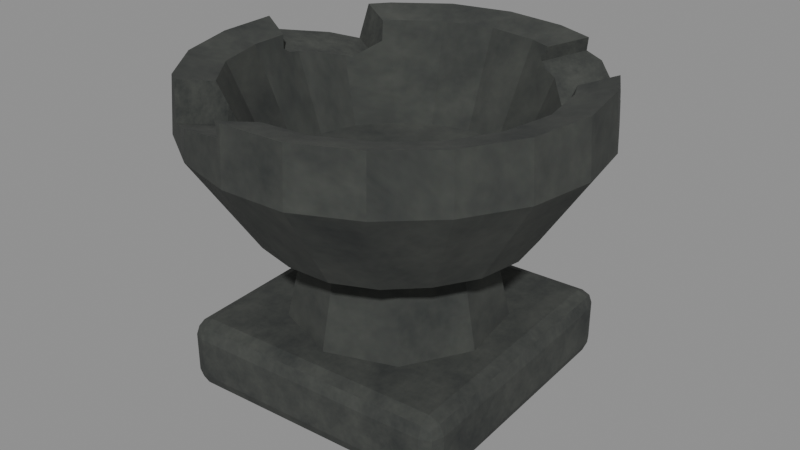 # Source: CrystalBowl.blend  (saved by Blender 5.2.45; exported with 4.5.12 LTS)
import bpy
from mathutils import Matrix  # noqa: F401  (used for matrix-valued properties, if any)

bpy.ops.wm.read_factory_settings(use_empty=True)
scene = bpy.context.scene
scene.name = 'Scene'

# ---- images (referenced by path relative to the original .blend; pixels are not part of the script)
import os
ASSET_DIR = os.environ.get("B2B_ASSET_DIR", "")  # directory of the original .blend (textures are referenced by path, not embedded)
HERE = os.path.dirname(os.path.abspath(__file__))  # packed textures are extracted next to this script under _unpacked/

def load_image(name, relpath, width, height, colorspace="sRGB"):
    """Load a texture the original file referenced (path relative to the .blend, or extracted next to this script)."""
    p = next((c for c in (os.path.join(HERE, relpath), os.path.join(ASSET_DIR, relpath)) if relpath and os.path.exists(c)), "")
    if p:
        img = bpy.data.images.load(p, check_existing=True)
        img.name = name
    else:  # same state as the original file: an image datablock whose file is absent (Cycles renders it pink)
        img = bpy.data.images.new(name, width, height)
        img.source = "FILE"
        img.filepath = "//" + (relpath or name)
    img.colorspace_settings.name = colorspace
    return img
img_ghoststone_png = load_image('GhostStone.png', '_unpacked/GhostStone.8562c2f9.png', 512, 512, 'sRGB')

# ---- materials (node trees are filled in below, after node groups)
mat_ghoststone = bpy.data.materials.new('GhostStone')
mat_ghoststone.diffuse_color = (0.075, 0.08, 0.07, 1.0)

# ---- material node trees
mat_ghoststone.use_nodes = True; mat_ghoststone.node_tree.nodes.clear()
_N = mat_ghoststone.node_tree.nodes; _L = mat_ghoststone.node_tree.links
n0 = _N.new('ShaderNodeBsdfPrincipled'); n0.name = 'Principled BSDF'; n0.location = (-200, 100)
n0.inputs[2].default_value = 0.98
n0.inputs[10].default_value = 0.005
n1 = _N.new('ShaderNodeOutputMaterial'); n1.name = 'Material Output'; n1.location = (200, 100)
n2 = _N.new('ShaderNodeTexNoise'); n2.name = 'Noise Texture'; n2.location = (0, 0)
n2.width = 160
n2.inputs[2].default_value = 9.0
n2.inputs[3].default_value = 5.0
n2.inputs[4].default_value = 0.8
n3 = _N.new('ShaderNodeValToRGB'); n3.name = 'Color Ramp'; n3.location = (0, 0)
while len(n3.color_ramp.elements) > 1: n3.color_ramp.elements.remove(n3.color_ramp.elements[-1])
n3.color_ramp.elements[0].position = 0.2; n3.color_ramp.elements[0].color = (0.015, 0.018, 0.019, 1.0)
_e = n3.color_ramp.elements.new(0.8); _e.color = (0.075, 0.08, 0.07, 1.0)
n4 = _N.new('ShaderNodeTexImage'); n4.name = 'Image Texture'; n4.location = (0, 0)
n4.image = img_ghoststone_png
_L.new(n0.outputs[0], n1.inputs[0])
_L.new(n2.outputs[0], n3.inputs[0])
_L.new(n4.outputs[0], n0.inputs[0])
n1.is_active_output = True

# ---- meshes
me_cube = bpy.data.meshes.new('Cube')
me_cube.from_pydata([(-0.1527, -0.1701, 0.0), (-0.1516, -0.19, 0.0198), (-0.1725, -0.1712, 0.0198), (-0.1519, -0.1842, 0.005799), (-0.1635, -0.1823, 0.008368), (-0.1659, -0.185, 0.0198), (-0.1667, -0.1709, 0.005799), (-0.1516, -0.19, 0.0702), (-0.1527, -0.1701, 0.09), (-0.1725, -0.1712, 0.0702), (-0.1519, -0.1842, 0.0842), (-0.1635, -0.1823, 0.08163), (-0.1667, -0.1709, 0.0842), (-0.1659, -0.185, 0.0702), (-0.1703, 0.1524, 0.0), (-0.19, 0.1513, 0.0198), (-0.1714, 0.1724, 0.0198), (-0.1843, 0.1517, 0.005799), (-0.1823, 0.1633, 0.008368), (-0.185, 0.1658, 0.0198), (-0.1711, 0.1665, 0.005799), (-0.1703, 0.1524, 0.09), (-0.1714, 0.1724, 0.0702), (-0.19, 0.1513, 0.0702), (-0.1711, 0.1665, 0.0842), (-0.1823, 0.1633, 0.08163), (-0.185, 0.1658, 0.0702), (-0.1843, 0.1517, 0.0842), (0.1669, -0.1524, 0.0), (0.1866, -0.1513, 0.0198), (0.168, -0.1723, 0.0198), (0.1808, -0.1516, 0.005799), (0.1789, -0.1632, 0.008368), (0.1816, -0.1657, 0.0198), (0.1676, -0.1665, 0.005799), (0.1669, -0.1524, 0.09), (0.168, -0.1723, 0.0702), (0.1866, -0.1513, 0.0702), (0.1676, -0.1665, 0.0842), (0.1789, -0.1632, 0.08163), (0.1816, -0.1657, 0.0702), (0.1808, -0.1516, 0.0842), (0.1493, 0.1702, 0.0), (0.1482, 0.1901, 0.0198), (0.169, 0.1713, 0.0198), (0.1485, 0.1843, 0.005799), (0.1601, 0.1823, 0.008368), (0.1625, 0.1851, 0.0198), (0.1632, 0.171, 0.005799), (0.1493, 0.1702, 0.09), (0.169, 0.1713, 0.0702), (0.1482, 0.1901, 0.0702), (0.1632, 0.171, 0.0842), (0.1601, 0.1823, 0.08163), (0.1625, 0.1851, 0.0702), (0.1485, 0.1843, 0.0842), (-0.001709, -0.1411, 0.07), (-0.001709, -0.1008, 0.25), (-0.09161, -0.1081, 0.07), (-0.06592, -0.0772, 0.25), (-0.1394, -0.02447, 0.07), (-0.1001, -0.01747, 0.25), (-0.1228, 0.07062, 0.07), (-0.08822, 0.05045, 0.25), (-0.04954, 0.1327, 0.07), (-0.03588, 0.09479, 0.25), (0.04612, 0.1327, 0.07), (0.03246, 0.09479, 0.25), (0.1194, 0.07062, 0.07), (0.0848, 0.05045, 0.25), (0.136, -0.02447, 0.07), (0.09667, -0.01747, 0.25), (0.08819, -0.1081, 0.07), (0.0625, -0.0772, 0.25), (-0.001709, 4.061e-05, 0.21), (-0.1232, -0.1484, 0.3419), (-0.1451, 0.127, 0.3419), (0.1637, 0.09599, 0.3419), (-0.004916, -0.1938, 0.3709), (0.169, 4.061e-05, 0.21), (-0.1936, 0.008936, 0.3709), (0.1593, 0.05584, 0.21), (0.06867, 0.1804, 0.3709), (0.1313, 0.1045, 0.21), (0.09166, 0.1443, 0.21), (0.04009, 0.1666, 0.21), (-0.01562, 0.1695, 0.21), (-0.07029, 0.1578, 0.21), (-0.117, 0.1265, 0.21), (-0.1499, 0.08098, 0.21), (-0.1701, 0.02841, 0.21), (-0.1696, -0.02824, 0.21), (-0.1499, -0.0809, 0.21), (-0.1174, -0.1268, 0.21), (-0.07007, -0.1573, 0.21), (-0.01562, -0.1695, 0.21), (0.04022, -0.1671, 0.21), (0.09136, -0.1437, 0.21), (0.1313, -0.1044, 0.21), (0.1598, -0.05593, 0.21), (0.25, 4.061e-05, 0.33), (0.2338, 0.08166, 0.33), (0.1944, 0.1541, 0.33), (0.136, 0.2127, 0.33), (0.05942, 0.2437, 0.33), (-0.02223, 0.25, 0.33), (-0.1028, 0.2327, 0.33), (-0.1703, 0.1849, 0.33), (-0.2203, 0.1194, 0.33), (-0.25, 0.04186, 0.33), (-0.2473, -0.04132, 0.33), (-0.2203, -0.1194, 0.33), (-0.1722, -0.1869, 0.33), (-0.1017, -0.23, 0.33), (-0.02224, -0.25, 0.33), (0.06009, -0.2463, 0.33), (0.1344, -0.2103, 0.33), (0.1945, -0.1541, 0.33), (0.2364, -0.08246, 0.33), (0.2447, 4.061e-05, 0.4), (0.2282, 0.07969, 0.4), (0.05795, 0.2378, 0.4), (-0.02193, 0.2463, 0.4), (-0.1007, 0.2278, 0.4), (-0.1663, 0.1805, 0.4), (-0.2414, -0.04033, 0.4), (-0.2171, -0.1176, 0.4), (-0.1686, -0.1829, 0.4), (-0.02193, -0.2463, 0.4), (0.05877, -0.241, 0.4), (0.1312, -0.2053, 0.4), (0.1916, -0.1518, 0.4), (0.2313, -0.08069, 0.4), (0.1986, 4.061e-05, 0.39), (0.1858, 0.065, 0.39), (0.04695, 0.194, 0.39), (-0.0183, 0.2021, 0.39), (-0.08216, 0.1852, 0.39), (-0.136, 0.1472, 0.39), (-0.1972, -0.03289, 0.39), (-0.1784, -0.09647, 0.39), (-0.1373, -0.1486, 0.39), (0.04744, -0.1958, 0.39), (0.1067, -0.1675, 0.39), (0.1569, -0.1245, 0.39), (0.1876, -0.06556, 0.39), (0.1477, 4.061e-05, 0.27), (0.1393, 0.0489, 0.27), (0.1175, 0.09367, 0.27), (0.08001, 0.1263, 0.27), (0.03489, 0.1459, 0.27), (-0.01418, 0.152, 0.27), (-0.06172, 0.1381, 0.27), (-0.1027, 0.1108, 0.27), (-0.1345, 0.07259, 0.27), (-0.149, 0.02485, 0.27), (-0.1488, -0.02473, 0.27), (-0.1345, -0.07251, 0.27), (-0.1029, -0.1109, 0.27), (-0.06162, -0.1378, 0.27), (-0.01418, -0.1519, 0.27), (0.03495, -0.1461, 0.27), (0.07988, -0.126, 0.27), (0.1175, -0.09359, 0.27), (0.1395, -0.04889, 0.27), (-0.001709, 4.061e-05, 0.26), (0.2045, 0.1301, 0.3784), (0.1932, 0.1531, 0.3594), (0.2026, 0.1364, 0.3538), (0.2057, 0.1239, 0.4), (0.134, 0.2096, 0.3787), (0.1067, 0.22, 0.3826), (0.1098, 0.2174, 0.4), (0.1734, 0.09038, 0.39), (0.07601, 0.1822, 0.39), (0.1643, 0.08788, 0.3671), (0.1433, 0.1139, 0.3488), (0.1324, 0.1251, 0.3519), (0.1017, 0.1598, 0.3636), (0.1398, 0.1172, 0.3492), (0.06878, 0.1789, 0.3758), (0.07921, 0.1711, 0.3677), (0.09283, 0.1645, 0.3653), (-0.1929, 0.1524, 0.3638), (-0.1949, 0.1507, 0.3537), (-0.2187, 0.1186, 0.3647), (-0.1845, 0.1579, 0.4), (-0.2365, 0.06754, 0.3763), (-0.2461, 0.04119, 0.3824), (-0.2457, 0.03379, 0.3832), (-0.2446, 0.03752, 0.4), (-0.1435, 0.1383, 0.39), (-0.1987, 0.01584, 0.39), (-0.1646, 0.08904, 0.3524), (-0.1583, 0.095, 0.3498), (-0.1379, 0.1301, 0.3666), (-0.17, 0.07599, 0.3556), (-0.1896, 0.03168, 0.3669), (-0.1924, 0.009446, 0.375), (-0.1902, 0.01726, 0.3689), (-0.1901, 0.02274, 0.3682), (-0.1459, -0.2006, 0.354), (-0.1004, -0.2271, 0.3677), (-0.1538, -0.1918, 0.4), (-0.02747, -0.2458, 0.3829), (-0.04559, -0.2415, 0.3792), (-0.02959, -0.2447, 0.3933), (-0.03087, -0.2438, 0.4), (-0.1355, -0.1498, 0.39), (-0.01962, -0.2181, 0.3936), (-0.01248, -0.2015, 0.39), (-0.08309, -0.1638, 0.3518), (-0.07551, -0.1698, 0.3545), (-0.1187, -0.146, 0.3605), (-0.126, -0.1423, 0.3626), (-0.01758, -0.1933, 0.3691), (-0.009428, -0.1927, 0.37), (-0.005121, -0.1934, 0.3725), (-0.007902, -0.1927, 0.3702)], [], [(0, 3, 4, 6), (1, 5, 4, 3), (2, 6, 4, 5), (7, 10, 11, 13), (8, 12, 11, 10), (9, 13, 11, 12), (14, 17, 18, 20), (15, 19, 18, 17), (16, 20, 18, 19), (21, 24, 25, 27), (22, 26, 25, 24), (23, 27, 25, 26), (28, 31, 32, 34), (29, 33, 32, 31), (30, 34, 32, 33), (35, 38, 39, 41), (36, 40, 39, 38), (37, 41, 39, 40), (42, 45, 46, 48), (43, 47, 46, 45), (44, 48, 46, 47), (49, 52, 53, 55), (50, 54, 53, 52), (51, 55, 53, 54), (14, 0, 6, 17), (17, 6, 2, 15), (1, 7, 13, 5), (5, 13, 9, 2), (8, 21, 27, 12), (12, 27, 23, 9), (22, 16, 19, 26), (26, 19, 15, 23), (42, 14, 20, 45), (45, 20, 16, 43), (21, 49, 55, 24), (24, 55, 51, 22), (50, 44, 47, 54), (54, 47, 43, 51), (28, 42, 48, 31), (31, 48, 44, 29), (49, 35, 41, 52), (52, 41, 37, 50), (36, 30, 33, 40), (40, 33, 29, 37), (0, 28, 34, 3), (3, 34, 30, 1), (35, 8, 10, 38), (38, 10, 7, 36), (14, 42, 28, 0), (2, 9, 23, 15), (30, 36, 7, 1), (49, 21, 8, 35), (16, 22, 51, 43), (44, 50, 37, 29), (56, 57, 59, 58), (58, 59, 61, 60), (60, 61, 63, 62), (62, 63, 65, 64), (64, 65, 67, 66), (66, 67, 69, 68), (68, 69, 71, 70), (59, 57, 73, 71, 69, 67, 65, 63, 61), (70, 71, 73, 72), (72, 73, 57, 56), (56, 58, 60, 62, 64, 66, 68, 70, 72), (74, 81, 79), (74, 83, 81), (74, 84, 83), (74, 85, 84), (74, 86, 85), (74, 87, 86), (74, 88, 87), (74, 89, 88), (74, 90, 89), (74, 91, 90), (74, 92, 91), (74, 93, 92), (74, 94, 93), (74, 95, 94), (74, 96, 95), (74, 97, 96), (74, 98, 97), (74, 99, 98), (74, 79, 99), (79, 81, 101, 100), (81, 83, 102, 101), (83, 84, 103, 102), (84, 85, 104, 103), (85, 86, 105, 104), (86, 87, 106, 105), (87, 88, 107, 106), (88, 89, 108, 107), (89, 90, 109, 108), (90, 91, 110, 109), (91, 92, 111, 110), (92, 93, 112, 111), (93, 94, 113, 112), (94, 95, 114, 113), (95, 96, 115, 114), (96, 97, 116, 115), (97, 98, 117, 116), (98, 99, 118, 117), (99, 79, 100, 118), (100, 101, 120, 119), (166, 169, 120, 101, 102, 167, 168), (102, 103, 170, 167), (171, 170, 103, 104, 121, 172), (104, 105, 122, 121), (105, 106, 123, 122), (106, 107, 124, 123), (186, 124, 107, 108, 185, 184, 183), (185, 108, 109, 188, 187), (188, 109, 110, 125, 190, 189), (110, 111, 126, 125), (111, 112, 127, 126), (203, 127, 112, 113, 202, 201), (202, 113, 114, 128, 207, 206, 204, 205), (114, 115, 129, 128), (115, 116, 130, 129), (116, 117, 131, 130), (117, 118, 132, 131), (118, 100, 119, 132), (119, 120, 134, 133), (134, 120, 169, 173), (172, 121, 135, 174), (121, 122, 136, 135), (122, 123, 137, 136), (123, 124, 138, 137), (191, 138, 124, 186), (125, 139, 192, 190), (125, 126, 140, 139), (126, 127, 141, 140), (208, 141, 127, 203), (128, 209, 207), (209, 128, 129, 142, 210), (129, 130, 143, 142), (130, 131, 144, 143), (131, 132, 145, 144), (132, 119, 133, 145), (133, 134, 147, 146), (175, 176, 148, 147, 134, 173), (177, 178, 149, 148, 176, 179), (180, 174, 135, 150, 149, 178, 182, 181), (135, 136, 151, 150), (136, 137, 152, 151), (137, 138, 153, 152), (194, 193, 154, 153, 138, 191, 195), (196, 197, 155, 154, 193), (198, 192, 139, 156, 155, 197, 200, 199), (139, 140, 157, 156), (140, 141, 158, 157), (159, 158, 141, 208, 214, 213, 211, 212), (160, 159, 212, 215), (217, 210, 142, 161, 160, 215, 216, 218), (142, 143, 162, 161), (143, 144, 163, 162), (144, 145, 164, 163), (145, 133, 146, 164), (146, 147, 165), (147, 148, 165), (148, 149, 165), (149, 150, 165), (150, 151, 165), (151, 152, 165), (152, 153, 165), (153, 154, 165), (154, 155, 165), (155, 156, 165), (156, 157, 165), (157, 158, 165), (158, 159, 165), (159, 160, 165), (160, 161, 165), (161, 162, 165), (162, 163, 165), (163, 164, 165), (164, 146, 165), (77, 179, 176, 175), (180, 181, 82), (180, 82, 171, 172, 174), (173, 169, 166, 168, 77, 175), (179, 77, 168, 167, 170, 171, 82, 181, 182, 178, 177), (76, 194, 195), (198, 199, 80), (198, 80, 189, 190, 192), (191, 186, 183, 184, 76, 195), (193, 194, 76, 184, 185, 187, 188, 189, 80, 199, 200, 197, 196), (214, 75, 211, 213), (78, 217, 218), (78, 204, 206, 207, 209, 210, 217), (203, 201, 75, 214, 208), (204, 78, 218, 216, 215, 212, 211, 75, 201, 202, 205)])
_uv = me_cube.uv_layers.new(name='UVMap')
_uv.uv.foreach_set('vector', [0.02361, 0.02361, 0.00383, 0.02361, 0.007461, 0.00746, 0.02361, 0.00383, 0.7133, 0.02178, 0.7133, 0.00383, 0.7294, 0.008064, 0.7331, 0.02328, 0.5948, 0.4764, 0.6146, 0.4764, 0.611, 0.4925, 0.5948, 0.4962, 0.6421, 0.02178, 0.6223, 0.02328, 0.6259, 0.008064, 0.6421, 0.00383, 0.02361, 0.9764, 0.02361, 0.9962, 0.00746, 0.9925, 0.00383, 0.9764, 0.5236, 0.4764, 0.5236, 0.4962, 0.5075, 0.4925, 0.5038, 0.4764, 0.4764, 0.02361, 0.4764, 0.00383, 0.4925, 0.00746, 0.4962, 0.02361, 0.5948, 0.02361, 0.5948, 0.00383, 0.611, 0.00746, 0.6146, 0.02361, 0.7133, 0.9616, 0.7331, 0.9601, 0.7294, 0.9753, 0.7133, 0.9795, 0.4764, 0.9764, 0.4962, 0.9764, 0.4925, 0.9925, 0.4764, 0.9962, 0.6421, 0.9616, 0.6421, 0.9795, 0.6259, 0.9753, 0.6223, 0.9601, 0.5236, 0.02361, 0.5038, 0.02361, 0.5075, 0.00746, 0.5236, 0.00383, 0.02361, 0.4764, 0.02361, 0.4962, 0.00746, 0.4925, 0.00383, 0.4764, 0.5948, 0.5236, 0.5948, 0.5038, 0.611, 0.5075, 0.6146, 0.5236, 0.7133, 0.4669, 0.7331, 0.4684, 0.7294, 0.4849, 0.7133, 0.4879, 0.02361, 0.5236, 0.00383, 0.5236, 0.007461, 0.5075, 0.02361, 0.5038, 0.6421, 0.4669, 0.6421, 0.4879, 0.6259, 0.4849, 0.6223, 0.4684, 0.5236, 0.5236, 0.5038, 0.5236, 0.5075, 0.5075, 0.5236, 0.5038, 0.4764, 0.4764, 0.4962, 0.4764, 0.4925, 0.4925, 0.4764, 0.4962, 0.7133, 0.5165, 0.7133, 0.4955, 0.7294, 0.4984, 0.7331, 0.515, 0.5948, 0.9764, 0.6146, 0.9764, 0.611, 0.9925, 0.5948, 0.9962, 0.4764, 0.5236, 0.4764, 0.5038, 0.4925, 0.5075, 0.4962, 0.5236, 0.5236, 0.9764, 0.5236, 0.9962, 0.5075, 0.9925, 0.5038, 0.9764, 0.6421, 0.5165, 0.6223, 0.515, 0.6259, 0.4984, 0.6421, 0.4955, 0.4764, 0.02361, 0.02361, 0.02361, 0.02361, 0.00383, 0.4764, 0.00383, 0.6146, 0.02361, 0.6146, 0.4764, 0.5948, 0.4764, 0.5948, 0.02361, 0.7133, 0.02178, 0.6421, 0.02178, 0.6421, 0.00383, 0.7133, 0.00383, 0.5948, 0.4962, 0.5236, 0.4962, 0.5236, 0.4764, 0.5948, 0.4764, 0.02361, 0.9764, 0.4764, 0.9764, 0.4764, 0.9962, 0.02361, 0.9962, 0.5038, 0.4764, 0.5038, 0.02361, 0.5236, 0.02361, 0.5236, 0.4764, 0.6421, 0.9616, 0.7133, 0.9616, 0.7133, 0.9795, 0.6421, 0.9795, 0.5236, 0.00383, 0.5948, 0.00383, 0.5948, 0.02361, 0.5236, 0.02361, 0.4764, 0.4764, 0.4764, 0.02361, 0.4962, 0.02361, 0.4962, 0.4764, 0.7331, 0.515, 0.7331, 0.9601, 0.7133, 0.9616, 0.7133, 0.5165, 0.4764, 0.9764, 0.4764, 0.5236, 0.4962, 0.5236, 0.4962, 0.9764, 0.6223, 0.9601, 0.6223, 0.515, 0.6421, 0.5165, 0.6421, 0.9616, 0.5236, 0.9764, 0.5948, 0.9764, 0.5948, 0.9962, 0.5236, 0.9962, 0.6421, 0.4955, 0.7133, 0.4955, 0.7133, 0.5165, 0.6421, 0.5165, 0.02361, 0.4764, 0.4764, 0.4764, 0.4764, 0.4962, 0.02361, 0.4962, 0.6146, 0.5236, 0.6146, 0.9764, 0.5948, 0.9764, 0.5948, 0.5236, 0.4764, 0.5236, 0.02361, 0.5236, 0.02361, 0.5038, 0.4764, 0.5038, 0.5038, 0.9764, 0.5038, 0.5236, 0.5236, 0.5236, 0.5236, 0.9764, 0.6421, 0.4669, 0.7133, 0.4669, 0.7133, 0.4879, 0.6421, 0.4879, 0.5236, 0.5038, 0.5948, 0.5038, 0.5948, 0.5236, 0.5236, 0.5236, 0.02361, 0.02361, 0.02361, 0.4764, 0.00383, 0.4764, 0.00383, 0.02361, 0.7331, 0.02328, 0.7331, 0.4684, 0.7133, 0.4669, 0.7133, 0.02178, 0.02361, 0.5236, 0.02361, 0.9764, 0.00383, 0.9764, 0.00383, 0.5236, 0.6223, 0.4684, 0.6223, 0.02328, 0.6421, 0.02178, 0.6421, 0.4669, 0.4764, 0.02361, 0.4764, 0.4764, 0.02361, 0.4764, 0.02361, 0.02361, 0.5948, 0.4764, 0.5236, 0.4764, 0.5236, 0.02361, 0.5948, 0.02361, 0.7133, 0.4669, 0.6421, 0.4669, 0.6421, 0.02178, 0.7133, 0.02178, 0.4764, 0.5236, 0.4764, 0.9764, 0.02361, 0.9764, 0.02361, 0.5236, 0.7133, 0.9616, 0.6421, 0.9616, 0.6421, 0.5165, 0.7133, 0.5165, 0.5948, 0.9764, 0.5236, 0.9764, 0.5236, 0.5236, 0.5948, 0.5236, 0.3534, 0.8552, 0.2136, 0.8283, 0.2206, 0.7877, 0.3632, 0.7983, 0.3632, 0.7983, 0.2206, 0.7877, 0.2206, 0.7347, 0.3632, 0.7241, 0.3632, 0.7241, 0.2206, 0.7347, 0.2136, 0.694, 0.3534, 0.6672, 0.1461, 0.8283, 0.006325, 0.8015, 0.01329, 0.7608, 0.1559, 0.7714, 0.1559, 0.7714, 0.01329, 0.7608, 0.01329, 0.7078, 0.1559, 0.6972, 0.1559, 0.6972, 0.01329, 0.7078, 0.006325, 0.6672, 0.1461, 0.6403, 0.5346, 0.911, 0.3948, 0.8842, 0.4018, 0.8435, 0.5443, 0.8541, 0.1386, 0.8675, 0.1567, 0.9173, 0.1386, 0.9672, 0.09264, 0.9937, 0.04042, 0.9845, 0.006325, 0.9438, 0.006325, 0.8908, 0.04042, 0.8502, 0.09264, 0.841, 0.5443, 0.8541, 0.4018, 0.8435, 0.4018, 0.7905, 0.5443, 0.7799, 0.5443, 0.7799, 0.4018, 0.7905, 0.3948, 0.7499, 0.5346, 0.723, 0.696, 0.5683, 0.6317, 0.5312, 0.6063, 0.4614, 0.6317, 0.3916, 0.696, 0.3545, 0.7692, 0.3674, 0.8169, 0.4243, 0.8169, 0.4985, 0.7692, 0.5554, 0.6295, 0.2163, 0.5429, 0.2511, 0.5491, 0.2096, 0.6295, 0.2163, 0.5468, 0.2881, 0.5429, 0.2511, 0.6295, 0.2163, 0.5577, 0.319, 0.5468, 0.2881, 0.6295, 0.2163, 0.5777, 0.3375, 0.5577, 0.319, 0.6295, 0.2163, 0.6034, 0.3419, 0.5777, 0.3375, 0.6295, 0.2163, 0.6314, 0.3354, 0.6034, 0.3419, 0.6295, 0.2163, 0.6595, 0.3141, 0.6314, 0.3354, 0.6295, 0.2163, 0.6837, 0.2819, 0.6595, 0.3141, 0.6295, 0.2163, 0.7034, 0.2439, 0.6837, 0.2819, 0.6295, 0.2163, 0.7141, 0.2021, 0.7034, 0.2439, 0.6295, 0.2163, 0.715, 0.1625, 0.7141, 0.2021, 0.6295, 0.2163, 0.7085, 0.1274, 0.715, 0.1625, 0.6295, 0.2163, 0.6921, 0.103, 0.7085, 0.1274, 0.6295, 0.2163, 0.6688, 0.09184, 0.6921, 0.103, 0.6295, 0.2163, 0.642, 0.09141, 0.6688, 0.09184, 0.6295, 0.2163, 0.6134, 0.1066, 0.642, 0.09141, 0.6295, 0.2163, 0.587, 0.134, 0.6134, 0.1066, 0.6295, 0.2163, 0.5642, 0.1686, 0.587, 0.134, 0.6295, 0.2163, 0.5491, 0.2096, 0.5642, 0.1686, 0.5491, 0.2096, 0.5429, 0.2511, 0.4327, 0.2413, 0.4408, 0.1805, 0.5429, 0.2511, 0.5468, 0.2881, 0.4373, 0.2963, 0.4327, 0.2413, 0.5468, 0.2881, 0.5577, 0.319, 0.4535, 0.3419, 0.4373, 0.2963, 0.5937, 0.4122, 0.5722, 0.4364, 0.4727, 0.3914, 0.5038, 0.3545, 0.5722, 0.4364, 0.5571, 0.4715, 0.4498, 0.4418, 0.4727, 0.3914, 0.5571, 0.4715, 0.5479, 0.5119, 0.4362, 0.5015, 0.4498, 0.4418, 0.5479, 0.5119, 0.5481, 0.5555, 0.4374, 0.5655, 0.4362, 0.5015, 0.5481, 0.5555, 0.5571, 0.596, 0.4498, 0.6254, 0.4374, 0.5655, 0.5571, 0.596, 0.572, 0.6312, 0.4718, 0.6773, 0.4498, 0.6254, 0.572, 0.6312, 0.5937, 0.6546, 0.5041, 0.7104, 0.4718, 0.6773, 0.8629, 0.1685, 0.857, 0.2061, 0.7805, 0.2435, 0.7888, 0.1875, 0.6174, 0.8192, 0.61, 0.7862, 0.6853, 0.8162, 0.6961, 0.865, 0.61, 0.7862, 0.6063, 0.7449, 0.6803, 0.755, 0.6853, 0.8162, 0.6063, 0.7449, 0.6066, 0.7016, 0.6803, 0.6915, 0.6803, 0.755, 0.6066, 0.7016, 0.6099, 0.66, 0.6851, 0.6302, 0.6803, 0.6915, 0.642, 0.09141, 0.6134, 0.1066, 0.5358, 0.02994, 0.5778, 0.006325, 0.6134, 0.1066, 0.587, 0.134, 0.4967, 0.069, 0.5358, 0.02994, 0.587, 0.134, 0.5642, 0.1686, 0.4631, 0.1202, 0.4967, 0.069, 0.5642, 0.1686, 0.5491, 0.2096, 0.4408, 0.1805, 0.4631, 0.1202, 0.4408, 0.1805, 0.4327, 0.2413, 0.3948, 0.225, 0.4024, 0.1656, 0.899, 0.04221, 0.8818, 0.03922, 0.8755, 0.009635, 0.9287, 0.006325, 0.9388, 0.05667, 0.9166, 0.05719, 0.9184, 0.04546, 0.9388, 0.05667, 0.9448, 0.1163, 0.9077, 0.1166, 0.9166, 0.05719, 0.9044, 0.1392, 0.9077, 0.1166, 0.9448, 0.1163, 0.9442, 0.1802, 0.8906, 0.1793, 0.8912, 0.1362, 0.9442, 0.1802, 0.9385, 0.2402, 0.8855, 0.2388, 0.8906, 0.1793, 0.9385, 0.2402, 0.9286, 0.2923, 0.8755, 0.2891, 0.8855, 0.2388, 0.4362, 0.5015, 0.4374, 0.5655, 0.3963, 0.5646, 0.3948, 0.5021, 0.7306, 0.02834, 0.7276, 0.009, 0.7809, 0.006325, 0.7889, 0.06213, 0.7626, 0.0625, 0.767, 0.03536, 0.7591, 0.03387, 0.7626, 0.0625, 0.7889, 0.06213, 0.7923, 0.1247, 0.7523, 0.1245, 0.7559, 0.1033, 0.7523, 0.1245, 0.7923, 0.1247, 0.7888, 0.1875, 0.7353, 0.1858, 0.7387, 0.1271, 0.7514, 0.1301, 0.7888, 0.1875, 0.7805, 0.2435, 0.7276, 0.2416, 0.7353, 0.1858, 0.6961, 0.865, 0.6853, 0.8162, 0.7386, 0.8141, 0.749, 0.8629, 0.7376, 0.8014, 0.7386, 0.8141, 0.6853, 0.8162, 0.6803, 0.755, 0.7091, 0.7546, 0.7018, 0.7938, 0.7091, 0.7546, 0.6803, 0.755, 0.6803, 0.6915, 0.7334, 0.6919, 0.7334, 0.6991, 0.7283, 0.698, 0.7205, 0.6962, 0.7177, 0.7106, 0.6803, 0.6915, 0.6851, 0.6302, 0.7384, 0.6321, 0.7334, 0.6919, 0.6851, 0.6302, 0.6958, 0.581, 0.749, 0.5843, 0.7384, 0.6321, 0.5358, 0.02994, 0.4967, 0.069, 0.4567, 0.0557, 0.4955, 0.01866, 0.4967, 0.069, 0.4631, 0.1202, 0.4243, 0.1066, 0.4567, 0.0557, 0.4631, 0.1202, 0.4408, 0.1805, 0.4024, 0.1656, 0.4243, 0.1066, 0.3087, 0.3474, 0.252, 0.3738, 0.2413, 0.3407, 0.2872, 0.3187, 0.2413, 0.3407, 0.252, 0.3738, 0.2143, 0.3802, 0.2199, 0.3448, 0.1121, 0.3638, 0.07544, 0.341, 0.09729, 0.314, 0.1181, 0.3266, 0.07544, 0.341, 0.03305, 0.2953, 0.06194, 0.2772, 0.09729, 0.314, 0.03305, 0.2953, 0.007764, 0.2379, 0.04262, 0.2297, 0.06194, 0.2772, 0.007764, 0.2379, 0.006325, 0.1753, 0.0409, 0.1788, 0.04262, 0.2297, 0.04292, 0.17, 0.0409, 0.1788, 0.006325, 0.1753, 0.01172, 0.1536, 0.1072, 0.02686, 0.1232, 0.0577, 0.09255, 0.07927, 0.05785, 0.06078, 0.1072, 0.02686, 0.1661, 0.006325, 0.1711, 0.04009, 0.1232, 0.0577, 0.1661, 0.006325, 0.2289, 0.006325, 0.2223, 0.04153, 0.1711, 0.04009, 0.2239, 0.04214, 0.2223, 0.04153, 0.2289, 0.006325, 0.2412, 0.0114, 0.3361, 0.06815, 0.3198, 0.0826, 0.3304, 0.06376, 0.3198, 0.0826, 0.3361, 0.06815, 0.3704, 0.1207, 0.3374, 0.1345, 0.313, 0.09468, 0.3704, 0.1207, 0.3821, 0.1822, 0.3475, 0.1844, 0.3374, 0.1345, 0.3821, 0.1822, 0.3774, 0.2443, 0.3444, 0.2353, 0.3475, 0.1844, 0.3774, 0.2443, 0.3521, 0.3018, 0.3225, 0.2816, 0.3444, 0.2353, 0.3521, 0.3018, 0.3087, 0.3474, 0.2872, 0.3187, 0.3225, 0.2816, 0.8296, 0.4299, 0.8345, 0.3821, 0.9331, 0.4004, 0.9297, 0.4365, 0.8569, 0.3675, 0.8758, 0.3503, 0.9392, 0.369, 0.9331, 0.4004, 0.8345, 0.3821, 0.838, 0.3644, 0.829, 0.6019, 0.8457, 0.6302, 0.7692, 0.6472, 0.7617, 0.6134, 0.8242, 0.5921, 0.8253, 0.5952, 0.8594, 0.6575, 0.8706, 0.6516, 0.8736, 0.6755, 0.7742, 0.6845, 0.7692, 0.6472, 0.8457, 0.6302, 0.8481, 0.6376, 0.8515, 0.6488, 0.8736, 0.6755, 0.8764, 0.7261, 0.7763, 0.7225, 0.7742, 0.6845, 0.8764, 0.7261, 0.874, 0.7714, 0.7742, 0.7561, 0.7763, 0.7225, 0.874, 0.7714, 0.8669, 0.8056, 0.7692, 0.7824, 0.7742, 0.7561, 0.8263, 0.8163, 0.8271, 0.8199, 0.7617, 0.7999, 0.7692, 0.7824, 0.8669, 0.8056, 0.8651, 0.8097, 0.8459, 0.8057, 0.778, 0.9279, 0.7768, 0.8918, 0.8182, 0.8921, 0.8148, 0.9301, 0.7783, 0.9385, 0.7716, 0.8745, 0.7656, 0.8785, 0.7617, 0.8417, 0.8148, 0.8545, 0.8182, 0.8921, 0.7768, 0.8918, 0.7756, 0.8849, 0.7748, 0.8808, 0.2679, 0.6545, 0.2577, 0.6216, 0.3555, 0.5978, 0.3632, 0.6226, 0.2577, 0.6216, 0.2514, 0.5763, 0.351, 0.5635, 0.3555, 0.5978, 0.3493, 0.5259, 0.351, 0.5635, 0.2514, 0.5763, 0.2513, 0.5747, 0.2739, 0.5703, 0.2754, 0.5639, 0.2816, 0.5331, 0.279, 0.5259, 0.3506, 0.4878, 0.3493, 0.5259, 0.279, 0.5259, 0.2686, 0.4774, 0.2671, 0.4685, 0.2518, 0.4713, 0.2578, 0.4304, 0.3558, 0.4546, 0.3506, 0.4878, 0.2686, 0.4774, 0.2687, 0.4718, 0.2687, 0.4707, 0.2578, 0.4304, 0.2679, 0.3969, 0.3632, 0.4288, 0.3558, 0.4546, 0.8426, 0.5683, 0.8338, 0.5296, 0.9326, 0.5113, 0.9392, 0.5404, 0.8338, 0.5296, 0.8295, 0.4811, 0.9296, 0.4746, 0.9326, 0.5113, 0.8295, 0.4811, 0.8296, 0.4299, 0.9297, 0.4365, 0.9296, 0.4746, 0.1553, 0.4019, 0.1893, 0.4191, 0.1213, 0.5127, 0.1893, 0.4191, 0.2173, 0.4454, 0.1213, 0.5127, 0.2173, 0.4454, 0.2327, 0.4806, 0.1213, 0.5127, 0.2327, 0.4806, 0.2369, 0.5185, 0.1213, 0.5127, 0.2369, 0.5185, 0.2302, 0.5562, 0.1213, 0.5127, 0.2302, 0.5562, 0.2092, 0.5884, 0.1213, 0.5127, 0.2092, 0.5884, 0.1797, 0.6126, 0.1213, 0.5127, 0.1797, 0.6126, 0.1444, 0.6277, 0.1213, 0.5127, 0.1444, 0.6277, 0.106, 0.6277, 0.1213, 0.5127, 0.106, 0.6277, 0.06963, 0.6163, 0.1213, 0.5127, 0.06963, 0.6163, 0.03775, 0.595, 0.1213, 0.5127, 0.03775, 0.595, 0.01676, 0.5628, 0.1213, 0.5127, 0.01676, 0.5628, 0.006325, 0.5261, 0.1213, 0.5127, 0.006325, 0.5261, 0.006778, 0.4878, 0.1213, 0.5127, 0.006778, 0.4878, 0.02223, 0.4526, 0.1213, 0.5127, 0.02223, 0.4526, 0.0472, 0.4238, 0.1213, 0.5127, 0.0472, 0.4238, 0.07958, 0.4032, 0.1213, 0.5127, 0.07958, 0.4032, 0.1175, 0.3969, 0.1213, 0.5127, 0.1175, 0.3969, 0.1553, 0.4019, 0.1213, 0.5127, 0.375, 0.0, 0.375, 0.06283, 0.3767, 0.05371, 0.4445, 0.0, 0.3885, 0.25, 0.375, 0.2223, 0.375, 0.25, 0.3885, 0.25, 0.375, 0.25, 0.375, 0.4248, 0.4209, 0.437, 0.4218, 0.2819, 0.5005, 0.9601, 0.5008, 0.812, 0.4416, 0.8149, 0.375, 0.8214, 0.375, 1.0, 0.4445, 1.0, 0.125, 0.6872, 0.125, 0.75, 0.3036, 0.75, 0.3234, 0.7138, 0.3327, 0.5528, 0.2998, 0.5, 0.125, 0.5, 0.125, 0.5277, 0.1381, 0.5561, 0.1459, 0.575, 0.1281, 0.6659, 0.375, 0.0, 0.375, 0.06772, 0.4432, 0.0, 0.3861, 0.25, 0.375, 0.2324, 0.375, 0.25, 0.3861, 0.25, 0.375, 0.25, 0.375, 0.4343, 0.419, 0.447, 0.4212, 0.2855, 0.5002, 0.9587, 0.501, 0.8132, 0.4024, 0.8206, 0.375, 0.824, 0.375, 1.0, 0.4432, 1.0, 0.1366, 0.6663, 0.125, 0.6823, 0.125, 0.75, 0.301, 0.75, 0.3323, 0.6729, 0.323, 0.5676, 0.3194, 0.5128, 0.3093, 0.5, 0.125, 0.5, 0.125, 0.5176, 0.1313, 0.5274, 0.1407, 0.5437, 0.1366, 0.6387, 0.4322, 0.0, 0.375, 0.0, 0.375, 0.08483, 0.4219, 0.01429, 0.375, 0.25, 0.3792, 0.25, 0.375, 0.2437, 0.375, 0.25, 0.375, 0.43, 0.4025, 0.4363, 0.4204, 0.4396, 0.4193, 0.3502, 0.4198, 0.2931, 0.3792, 0.25, 0.4993, 0.8041, 0.375, 0.8193, 0.375, 1.0, 0.4322, 1.0, 0.4986, 0.9498, 0.305, 0.5, 0.125, 0.5, 0.125, 0.5063, 0.1269, 0.509, 0.1379, 0.5233, 0.1341, 0.6467, 0.125, 0.6652, 0.125, 0.75, 0.3057, 0.75, 0.3324, 0.6469, 0.3127, 0.5363])
me_cube.materials.append(mat_ghoststone)
me_cube.materials.append(None)
me_cube.update()

# ---- objects
ob_crystalbowl = bpy.data.objects.new('CrystalBowl', me_cube)

# ---- transforms, parenting, visibility, modifiers, constraints
ob_crystalbowl.location = (0.0, 0.0, 0.0)
_vg = ob_crystalbowl.vertex_groups.new(name='Root')

# ---- collection membership
scene.collection.objects.link(ob_crystalbowl)

# ---- scene / render settings (as saved in the file)
scene.frame_start = 1; scene.frame_end = 250; scene.frame_set(1)
scene.render.engine = 'CYCLES'
scene.render.bake_bias = 0.0
scene.render.bake_samples = 0
scene.render.compositor_device = 'GPU'
scene.cycles.samples = 1
scene.eevee.use_volume_custom_range = False
scene.eevee.fast_gi_thickness_near = 0.1
scene.eevee.fast_gi_thickness_far = 0.0
scene.eevee.ray_tracing_options.screen_trace_thickness = 0.1
bpy.context.view_layer.update()

# ---- added for rendering (the .blend has no active camera and no usable light): camera, sun + grey world if the file has none
cam_auto = bpy.data.cameras.new('AutoCamera')
cam_auto.lens = 50.0
cam_auto.sensor_width = 36.0
cam_auto.clip_end = 1000.0
ob_auto_camera = bpy.data.objects.new('AutoCamera', cam_auto)
scene.collection.objects.link(ob_auto_camera)
ob_auto_camera.location = (0.751656, -0.901987, 0.801325)
ob_auto_camera.rotation_euler = (1.09748, -7.21219e-08, 0.694738)
scene.camera = ob_auto_camera
light_auto_sun = bpy.data.lights.new('AutoSun', 'SUN')
light_auto_sun.energy = 3.0
light_auto_sun.angle = 0.0523599
ob_auto_sun = bpy.data.objects.new('AutoSun', light_auto_sun)
scene.collection.objects.link(ob_auto_sun)
ob_auto_sun.rotation_euler = (0.872665, 0.174533, 0.523599)
if scene.world is None:
    world_auto = bpy.data.worlds.new('AutoWorld')
    world_auto.color = (0.3, 0.3, 0.3)
    scene.world = world_auto
bpy.context.view_layer.update()
